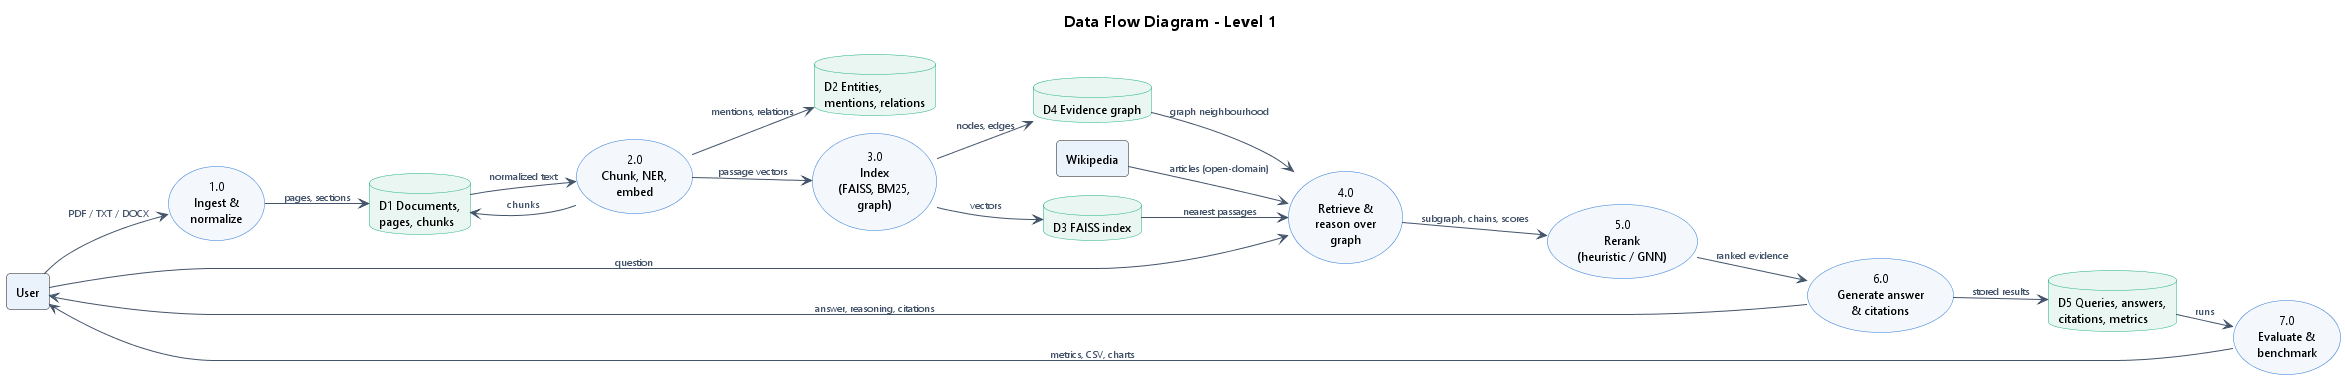

The diagram above was rendered by PlantUML. Its source (embedded in the PNG):
@startuml dfd_level1
!pragma layout smetana
!include _theme.iuml
title Data Flow Diagram - Level 1
left to right direction
rectangle "User" as U #EAF2FC
rectangle "Wikipedia" as W #EAF2FC
usecase "1.0\nIngest &\nnormalize" as P1
usecase "2.0\nChunk, NER,\nembed" as P2
usecase "3.0\nIndex\n(FAISS, BM25,\ngraph)" as P3
usecase "4.0\nRetrieve &\nreason over\ngraph" as P4
usecase "5.0\nRerank\n(heuristic / GNN)" as P5
usecase "6.0\nGenerate answer\n& citations" as P6
usecase "7.0\nEvaluate &\nbenchmark" as P7
database "D1 Documents,\npages, chunks" as D1
database "D2 Entities,\nmentions, relations" as D2
database "D3 FAISS index" as D3
database "D4 Evidence graph" as D4
database "D5 Queries, answers,\ncitations, metrics" as D5
U --> P1 : PDF / TXT / DOCX
P1 --> D1 : pages, sections
D1 --> P2 : normalized text
P2 --> D1 : chunks
P2 --> D2 : mentions, relations
P2 --> P3 : passage vectors
P3 --> D3 : vectors
P3 --> D4 : nodes, edges
U --> P4 : question
W --> P4 : articles (open-domain)
D3 --> P4 : nearest passages
D4 --> P4 : graph neighbourhood
P4 --> P5 : subgraph, chains, scores
P5 --> P6 : ranked evidence
P6 --> U : answer, reasoning, citations
P6 --> D5 : stored results
D5 --> P7 : runs
P7 --> U : metrics, CSV, charts
@enduml